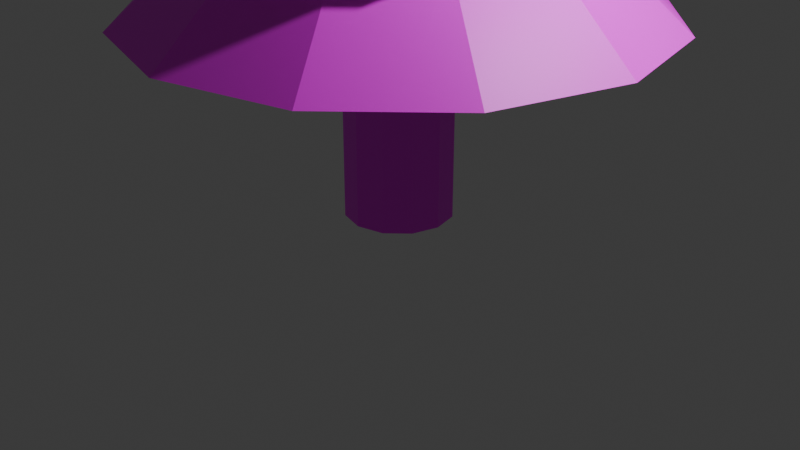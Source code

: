 # Source: Tree_1.blend  (saved by Blender 4.3.34; exported with 4.5.12 LTS)
import bpy
from mathutils import Matrix  # noqa: F401  (used for matrix-valued properties, if any)

bpy.ops.wm.read_factory_settings(use_empty=True)
scene = bpy.context.scene
scene.name = 'Scene'

# ---- collections
col_collection = bpy.data.collections.new('Collection'); scene.collection.children.link(col_collection)

# ---- images (referenced by path relative to the original .blend; pixels are not part of the script)
import os
ASSET_DIR = os.environ.get("B2B_ASSET_DIR", "")  # directory of the original .blend (textures are referenced by path, not embedded)
HERE = os.path.dirname(os.path.abspath(__file__))  # packed textures are extracted next to this script under _unpacked/

def load_image(name, relpath, width, height, colorspace="sRGB"):
    """Load a texture the original file referenced (path relative to the .blend, or extracted next to this script)."""
    p = next((c for c in (os.path.join(HERE, relpath), os.path.join(ASSET_DIR, relpath)) if relpath and os.path.exists(c)), "")
    if p:
        img = bpy.data.images.load(p, check_existing=True)
        img.name = name
    else:  # same state as the original file: an image datablock whose file is absent (Cycles renders it pink)
        img = bpy.data.images.new(name, width, height)
        img.source = "FILE"
        img.filepath = "//" + (relpath or name)
    img.colorspace_settings.name = colorspace
    return img
img_img_6847_jpg = load_image('IMG_6847.jpg', 'IMG_6847.jpg', 1024, 1024, 'sRGB')

# ---- materials (node trees are filled in below, after node groups)
mat_material = bpy.data.materials.new('Material')
mat_material.alpha_threshold = 0.0
mat_material.roughness = 0.5
mat_material.line_color = (0.0, 0.0, 0.0, 1.0)

# ---- material node trees
mat_material.use_nodes = True; mat_material.node_tree.nodes.clear()
_N = mat_material.node_tree.nodes; _L = mat_material.node_tree.links
n0 = _N.new('ShaderNodeOutputMaterial'); n0.name = 'Material Output'; n0.location = (300, 300)
n1 = _N.new('ShaderNodeBsdfPrincipled'); n1.name = 'Principled BSDF'; n1.location = (10, 300)
n1.inputs[3].default_value = 1.45
n2 = _N.new('ShaderNodeTexImage'); n2.name = 'Image Texture'; n2.location = (-270, 260)
n2.image = img_img_6847_jpg
n3 = _N.new('ShaderNodeMapping'); n3.name = 'Mapping'; n3.location = (-450, 260)
n4 = _N.new('ShaderNodeTexCoord'); n4.name = 'Texture Coordinate'; n4.location = (-630, 260)
_L.new(n1.outputs[0], n0.inputs[0])
_L.new(n2.outputs[0], n1.inputs[0])
_L.new(n3.outputs[0], n2.inputs[0])
_L.new(n4.outputs[2], n3.inputs[0])
n0.is_active_output = True

# ---- world
world_world = bpy.data.worlds.new('World'); scene.world = world_world
world_world.use_nodes = True; world_world.node_tree.nodes.clear()
_N = world_world.node_tree.nodes; _L = world_world.node_tree.links
n0 = _N.new('ShaderNodeOutputWorld'); n0.name = 'World Output'; n0.location = (300, 300)
n1 = _N.new('ShaderNodeBackground'); n1.name = 'Background'; n1.location = (10, 300)
n1.inputs[0].default_value = (0.05088, 0.05088, 0.05088, 1.0)
_L.new(n1.outputs[0], n0.inputs[0])
n0.is_active_output = True
world_world.color = (0.05088, 0.05088, 0.05088)
world_world.sun_shadow_jitter_overblur = 0.0

# ---- cameras
cam_camera = bpy.data.cameras.new('Camera')
cam_camera.clip_end = 100.0
cam_camera.ortho_scale = 7.314

# ---- lights
light_light = bpy.data.lights.new('Light', 'POINT')
light_light.energy = 1000.0
light_light.shadow_soft_size = 0.1

# ---- meshes
me_cone = bpy.data.meshes.new('Cone')
me_cone.from_pydata([(-1.224e-09, 0.9593, 4.552), (0.4796, 0.8308, 4.552), (0.8308, 0.4796, 4.552), (0.9593, 7.245e-10, 4.552), (0.8308, -0.4796, 4.552), (0.4796, -0.8308, 4.552), (-1.224e-09, -0.9593, 4.552), (-0.4796, -0.8308, 4.552), (-0.8308, -0.4796, 4.552), (-0.9593, 7.245e-10, 4.552), (-0.8308, 0.4796, 4.552), (-0.4796, 0.8308, 4.552), (0.0, 0.0, 6.149), (-1.224e-09, 1.649, 4.552), (0.8245, 1.428, 4.552), (1.428, 0.8245, 4.552), (1.649, 7.245e-10, 4.552), (1.428, -0.8245, 4.552), (0.8245, -1.428, 4.552), (-1.224e-09, -1.649, 4.552), (-0.8245, -1.428, 4.552), (-1.428, -0.8245, 4.552), (-1.649, 7.245e-10, 4.552), (-1.428, 0.8245, 4.552), (-0.8245, 1.428, 4.552), (3.859e-08, 1.302, 3.349), (0.651, 1.128, 3.349), (1.128, 0.651, 3.349), (1.302, 1.948e-08, 3.349), (1.128, -0.651, 3.349), (0.651, -1.128, 3.349), (3.859e-08, -1.302, 3.349), (-0.651, -1.128, 3.349), (-1.128, -0.651, 3.349), (-1.302, 1.948e-08, 3.349), (-1.128, 0.651, 3.349), (-0.651, 1.128, 3.349), (-6.374e-08, 2.071, 3.349), (1.036, 1.794, 3.349), (1.794, 1.036, 3.349), (2.071, 1.308e-08, 3.349), (1.794, -1.036, 3.349), (1.036, -1.794, 3.349), (-6.374e-08, -2.071, 3.349), (-1.036, -1.794, 3.349), (-1.794, -1.036, 3.349), (-2.071, 1.308e-08, 3.349), (-1.794, 1.036, 3.349), (-1.036, 1.794, 3.349), (-4.193e-07, 0.5535, 2.123), (0.2768, 0.4794, 2.123), (0.4794, 0.2768, 2.123), (0.5535, 7.656e-07, 2.123), (0.4794, -0.2768, 2.123), (0.2768, -0.4794, 2.123), (-4.193e-07, -0.5535, 2.123), (-0.2768, -0.4794, 2.123), (-0.4794, -0.2768, 2.123), (-0.5535, -4.181e-07, 2.123), (-0.4794, 0.2768, 2.123), (-0.2768, 0.4794, 2.123), (6.71e-08, 2.678, 2.123), (1.339, 2.319, 2.123), (2.319, 1.339, 2.123), (2.678, 3.616e-08, 2.123), (2.319, -1.339, 2.123), (1.339, -2.319, 2.123), (6.71e-08, -2.678, 2.123), (-1.339, -2.319, 2.123), (-2.319, -1.339, 2.123), (-2.678, 3.616e-08, 2.123), (-2.319, 1.339, 2.123), (-1.339, 2.319, 2.123), (-4.193e-07, 0.5535, 0.1029), (0.2768, 0.4794, 0.1029), (0.4794, 0.2768, 0.1029), (0.5535, 7.656e-07, 0.1029), (0.4794, -0.2768, 0.1029), (0.2768, -0.4794, 0.1029), (-4.193e-07, -0.5535, 0.1029), (-0.2768, -0.4794, 0.1029), (-0.4794, -0.2768, 0.1029), (-0.5535, -4.181e-07, 0.1029), (-0.4794, 0.2768, 0.1029), (-0.2768, 0.4794, 0.1029)], [], [(13, 12, 14), (14, 12, 15), (15, 12, 16), (16, 12, 17), (17, 12, 18), (18, 12, 19), (19, 12, 20), (20, 12, 21), (21, 12, 22), (22, 12, 23), (11, 0, 37, 48), (23, 12, 24), (24, 12, 13), (1, 0, 13, 14), (2, 1, 14, 15), (3, 2, 15, 16), (4, 3, 16, 17), (5, 4, 17, 18), (6, 5, 18, 19), (7, 6, 19, 20), (8, 7, 20, 21), (9, 8, 21, 22), (10, 9, 22, 23), (11, 10, 23, 24), (0, 11, 24, 13), (30, 31, 67, 66), (1, 2, 39, 38), (8, 9, 46, 45), (5, 6, 43, 42), (2, 3, 40, 39), (9, 10, 47, 46), (6, 7, 44, 43), (3, 4, 41, 40), (10, 11, 48, 47), (0, 1, 38, 37), (7, 8, 45, 44), (4, 5, 42, 41), (26, 25, 37, 38), (27, 26, 38, 39), (28, 27, 39, 40), (29, 28, 40, 41), (30, 29, 41, 42), (31, 30, 42, 43), (32, 31, 43, 44), (33, 32, 44, 45), (34, 33, 45, 46), (35, 34, 46, 47), (36, 35, 47, 48), (25, 36, 48, 37), (49, 50, 74, 73), (27, 28, 64, 63), (34, 35, 71, 70), (31, 32, 68, 67), (28, 29, 65, 64), (35, 36, 72, 71), (25, 26, 62, 61), (32, 33, 69, 68), (29, 30, 66, 65), (36, 25, 61, 72), (26, 27, 63, 62), (33, 34, 70, 69), (50, 49, 61, 62), (51, 50, 62, 63), (52, 51, 63, 64), (53, 52, 64, 65), (54, 53, 65, 66), (55, 54, 66, 67), (56, 55, 67, 68), (57, 56, 68, 69), (58, 57, 69, 70), (59, 58, 70, 71), (60, 59, 71, 72), (49, 60, 72, 61), (73, 74, 75, 76, 77, 78, 79, 80, 81, 82, 83, 84), (56, 57, 81, 80), (53, 54, 78, 77), (60, 49, 73, 84), (50, 51, 75, 74), (57, 58, 82, 81), (54, 55, 79, 78), (51, 52, 76, 75), (58, 59, 83, 82), (55, 56, 80, 79), (52, 53, 77, 76), (59, 60, 84, 83)])
_uv = me_cone.uv_layers.new(name='UVMap')
_uv.uv.foreach_set('vector', [0.05635, 0.8811, 5.11e-09, 0.7052, 0.1154, 0.8526, 0.1154, 0.8526, 5.11e-09, 0.7052, 0.1613, 0.8002, 0.1613, 0.8002, 5.11e-09, 0.7052, 0.1818, 0.7379, 0.1818, 0.7379, 5.11e-09, 0.7052, 0.1714, 0.6825, 0.556, 0.866, 0.6233, 0.7491, 0.6095, 0.8724, 0.1922, 0.6825, 0.3636, 0.7052, 0.1818, 0.7379, 0.1818, 0.7379, 0.3636, 0.7052, 0.2023, 0.8002, 0.2023, 0.8002, 0.3636, 0.7052, 0.2482, 0.8526, 0.2482, 0.8526, 0.3636, 0.7052, 0.3073, 0.8811, 0.3073, 0.8811, 0.3636, 0.7052, 0.3636, 0.8781, 0.8282, 0.5656, 0.854, 0.5454, 0.9678, 0.6096, 0.9109, 0.6475, 0.4956, 0.8794, 0.5212, 0.7491, 0.556, 0.8794, 1.156e-08, 0.8781, 5.11e-09, 0.7052, 0.05635, 0.8811, 0.05439, 0.5322, 0.05439, 0.5727, -1.028e-08, 0.5873, -1.208e-08, 0.5176, 0.07466, 0.4971, 0.05439, 0.5322, -1.208e-08, 0.5176, 0.03484, 0.4572, 0.1098, 0.4768, 0.07466, 0.4971, 0.03484, 0.4572, 0.0952, 0.4224, 0.1503, 0.4768, 0.1098, 0.4768, 0.0952, 0.4224, 0.1649, 0.4224, 0.1854, 0.4971, 0.1503, 0.4768, 0.1649, 0.4224, 0.2252, 0.4572, 0.2057, 0.5322, 0.1854, 0.4971, 0.2252, 0.4572, 0.2601, 0.5176, 0.2057, 0.5727, 0.2057, 0.5322, 0.2601, 0.5176, 0.2601, 0.5873, 0.1854, 0.6078, 0.2057, 0.5727, 0.2601, 0.5873, 0.2252, 0.6476, 0.1503, 0.6281, 0.1854, 0.6078, 0.2252, 0.6476, 0.1649, 0.6825, 0.1098, 0.6281, 0.1503, 0.6281, 0.1649, 0.6825, 0.0952, 0.6825, 0.07466, 0.6078, 0.1098, 0.6281, 0.0952, 0.6825, 0.03484, 0.6476, 0.05439, 0.5727, 0.07466, 0.6078, 0.03484, 0.6476, -1.028e-08, 0.5873, 0.8282, 0.4352, 0.7932, 0.4627, 0.6669, 0.3833, 0.739, 0.3267, 0.869, 0.5103, 0.869, 0.4697, 1.0, 0.4462, 1.0, 0.5338, 0.7898, 0.1431, 0.7749, 0.108, 0.8887, 0.04376, 0.9208, 0.1196, 0.7491, 0.239, 0.7749, 0.2187, 0.8887, 0.2829, 0.8329, 0.3267, 0.869, 0.4697, 0.854, 0.4346, 0.9678, 0.3704, 1.0, 0.4462, 0.7749, 0.108, 0.7491, 0.08768, 0.8329, 4.488e-09, 0.8887, 0.04376, 0.7749, 0.2187, 0.7898, 0.1836, 0.9208, 0.2071, 0.8887, 0.2829, 0.854, 0.4346, 0.8282, 0.4143, 0.9121, 0.3267, 0.9678, 0.3704, 0.6468, 0.7491, 0.6874, 0.7491, 0.7085, 0.8403, 0.621, 0.8403, 0.854, 0.5454, 0.869, 0.5103, 1.0, 0.5338, 0.9678, 0.6096, 0.7898, 0.1836, 0.7898, 0.1431, 0.9208, 0.1196, 0.9208, 0.2071, 0.7343, 0.7491, 0.7749, 0.7491, 0.7984, 0.8473, 0.7109, 0.8473, 0.5106, 0.2385, 0.5582, 0.266, 0.542, 0.3267, 0.4662, 0.2829, 0.4831, 0.1908, 0.5106, 0.2385, 0.4662, 0.2829, 0.4224, 0.2071, 0.4831, 0.1358, 0.4831, 0.1908, 0.4224, 0.2071, 0.4224, 0.1196, 0.5106, 0.08816, 0.4831, 0.1358, 0.4224, 0.1196, 0.4662, 0.04376, 0.5582, 0.06065, 0.5106, 0.08816, 0.4662, 0.04376, 0.542, 1.798e-08, 0.6132, 0.06065, 0.5582, 0.06065, 0.542, 1.798e-08, 0.6295, 1.472e-09, 0.6609, 0.08816, 0.6132, 0.06065, 0.6295, 1.472e-09, 0.7053, 0.04376, 0.6884, 0.1358, 0.6609, 0.08816, 0.7053, 0.04376, 0.7491, 0.1196, 0.6884, 0.1908, 0.6884, 0.1358, 0.7491, 0.1196, 0.7491, 0.2071, 0.6609, 0.2385, 0.6884, 0.1908, 0.7491, 0.2071, 0.7053, 0.2829, 0.6132, 0.266, 0.6609, 0.2385, 0.7053, 0.2829, 0.6295, 0.3267, 0.5582, 0.266, 0.6132, 0.266, 0.6295, 0.3267, 0.542, 0.3267, 0.8921, 0.6533, 0.9124, 0.6619, 0.9124, 0.7737, 0.8921, 0.7651, 0.57, 0.5654, 0.5903, 0.613, 0.464, 0.6925, 0.4224, 0.5945, 0.7932, 0.613, 0.8282, 0.6405, 0.739, 0.7491, 0.6669, 0.6925, 0.7932, 0.4627, 0.7729, 0.5104, 0.6253, 0.4813, 0.6669, 0.3833, 0.5903, 0.613, 0.6253, 0.6405, 0.5361, 0.7491, 0.464, 0.6925, 0.2601, 0.5065, 0.2601, 0.4515, 0.3602, 0.4224, 0.3602, 0.5356, 0.5903, 0.4627, 0.57, 0.5104, 0.4224, 0.4813, 0.464, 0.3833, 0.7729, 0.5104, 0.7729, 0.5654, 0.6253, 0.5945, 0.6253, 0.4813, 0.2601, 0.6197, 0.2601, 0.5647, 0.3602, 0.5356, 0.3602, 0.6488, 0.6253, 0.4352, 0.5903, 0.4627, 0.464, 0.3833, 0.5361, 0.3267, 0.57, 0.5104, 0.57, 0.5654, 0.4224, 0.5945, 0.4224, 0.4813, 0.7729, 0.5654, 0.7932, 0.613, 0.6669, 0.6925, 0.6253, 0.5945, 0.1995, 0.2549, 0.2229, 0.2549, 0.2678, 0.4224, 0.1546, 0.4224, 0.1792, 0.2432, 0.1995, 0.2549, 0.1546, 0.4224, 0.05659, 0.3658, 0.1676, 0.2229, 0.1792, 0.2432, 0.05659, 0.3658, 4.224e-09, 0.2678, 0.1676, 0.1995, 0.1676, 0.2229, 4.224e-09, 0.2678, 3.262e-08, 0.1546, 0.1792, 0.1792, 0.1676, 0.1995, 3.262e-08, 0.1546, 0.05659, 0.05659, 0.1995, 0.1676, 0.1792, 0.1792, 0.05659, 0.05659, 0.1546, 6.182e-08, 0.2229, 0.1676, 0.1995, 0.1676, 0.1546, 6.182e-08, 0.2678, 1.435e-08, 0.2432, 0.1792, 0.2229, 0.1676, 0.2678, 1.435e-08, 0.3658, 0.05659, 0.2549, 0.1995, 0.2432, 0.1792, 0.3658, 0.05659, 0.4224, 0.1546, 0.2549, 0.2229, 0.2549, 0.1995, 0.4224, 0.1546, 0.4224, 0.2678, 0.2432, 0.2432, 0.2549, 0.2229, 0.4224, 0.2678, 0.3658, 0.3658, 0.2229, 0.2549, 0.2432, 0.2432, 0.3658, 0.3658, 0.2678, 0.4224, 0.6787, 0.9346, 0.6553, 0.9346, 0.635, 0.9229, 0.6233, 0.9026, 0.6233, 0.8793, 0.6443, 0.8683, 0.6553, 0.8473, 0.6787, 0.8473, 0.6989, 0.859, 0.7106, 0.8793, 0.7106, 0.9026, 0.6989, 0.9229, 0.8485, 0.8268, 0.8719, 0.8268, 0.8719, 0.9386, 0.8485, 0.9386, 0.8485, 0.6533, 0.8719, 0.6533, 0.8719, 0.8182, 0.8485, 0.8182, 0.4661, 0.7491, 0.4863, 0.7491, 0.4863, 0.914, 0.4661, 0.914, 0.9124, 0.6619, 0.9358, 0.6619, 0.9358, 0.7737, 0.9124, 0.7737, 0.8719, 0.8268, 0.8921, 0.8182, 0.8921, 0.93, 0.8719, 0.9386, 0.8719, 0.6533, 0.8921, 0.6533, 0.8921, 0.8182, 0.8719, 0.8182, 0.9358, 0.6619, 0.956, 0.6533, 0.956, 0.7651, 0.9358, 0.7737, 0.4224, 0.7491, 0.4427, 0.7491, 0.4427, 0.914, 0.4224, 0.914, 0.8282, 0.8182, 0.8485, 0.8268, 0.8485, 0.9386, 0.8282, 0.93, 0.8282, 0.6533, 0.8485, 0.6533, 0.8485, 0.8182, 0.8282, 0.8182, 0.4427, 0.7491, 0.4661, 0.7491, 0.4661, 0.914, 0.4427, 0.914])
me_cone.materials.append(mat_material)
me_cone.update()

# ---- objects
ob_light = bpy.data.objects.new('Light', light_light)
ob_camera = bpy.data.objects.new('Camera', cam_camera)
ob_cone = bpy.data.objects.new('Cone', me_cone)

# ---- transforms, parenting, visibility, modifiers, constraints
ob_light.location = (4.076, 1.005, 5.904)
ob_light.rotation_euler = (0.6503, 0.05522, 1.866)
ob_light.lock_rotations_4d = False
ob_light.empty_display_type = 'ARROWS'
ob_light.color = (0.0, 0.0, 0.0, 0.0)
ob_light.lineart.crease_threshold = 0.0
ob_camera.location = (7.359, -6.926, 4.958)
ob_camera.rotation_euler = (1.109, 0.0, 0.8149)
ob_camera.lock_rotations_4d = False
ob_camera.empty_display_type = 'ARROWS'
ob_camera.color = (0.0, 0.0, 0.0, 0.0)
ob_camera.display_type = 'WIRE'
ob_camera.lineart.crease_threshold = 0.0
ob_cone.location = (0.0, 0.0, 0.0)

# ---- collection membership
col_collection.objects.link(ob_light)
col_collection.objects.link(ob_camera)
col_collection.objects.link(ob_cone)

# ---- scene / render settings (as saved in the file)
scene.camera = ob_camera
scene.frame_start = 1; scene.frame_end = 250; scene.frame_set(1)
scene.render.engine = 'BLENDER_EEVEE_NEXT'
bpy.context.view_layer.update()
